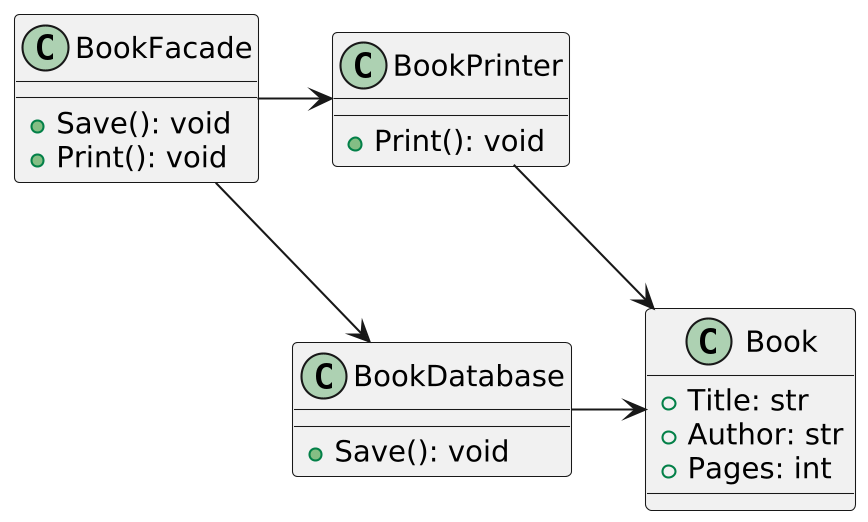

The diagram above was rendered by PlantUML. Its source (embedded in the PNG):
@startuml book_resolution_1a_srp_facade
skinparamlocked dpi 200


class BookFacade {
    +Save(): void
    +Print(): void
}

together {
class BookDatabase {
    +Save(): void
}

class BookPrinter {
    +Print(): void
}
}

class Book {
    +Title: str
    +Author: str
    +Pages: int
}


BookPrinter -down[hidden]-> BookDatabase
BookFacade -> BookDatabase
BookFacade -> BookPrinter
BookDatabase -> Book
BookPrinter -> Book

@enduml